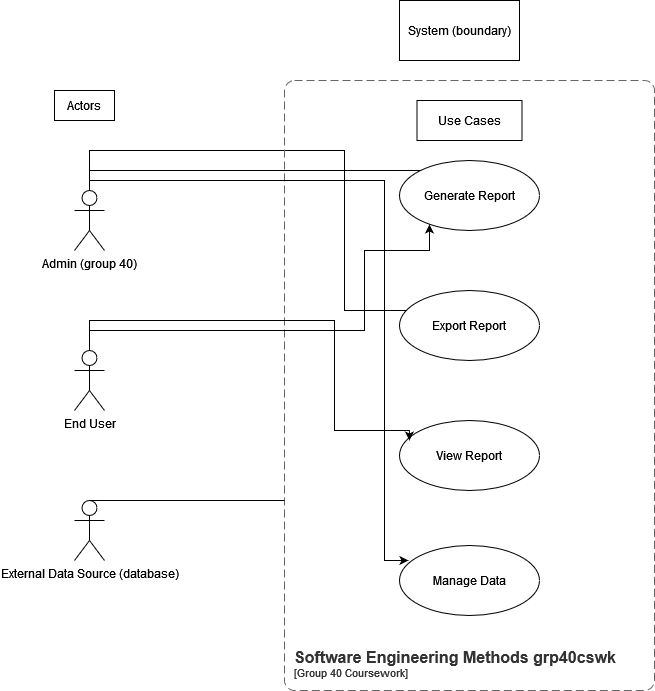

The diagram above was exported from draw.io. Its source (the exported page's mxGraphModel, read from the mxfile embedded in the PNG):
<mxGraphModel dx="1434" dy="754" grid="1" gridSize="10" guides="1" tooltips="1" connect="1" arrows="1" fold="1" page="1" pageScale="1" pageWidth="827" pageHeight="1169" math="0" shadow="0">
  <root>
    <mxCell id="0" />
    <mxCell id="1" parent="0" />
    <mxCell id="dKHJKrK5DJ_SS8PQG8u8-12" style="edgeStyle=orthogonalEdgeStyle;rounded=0;orthogonalLoop=1;jettySize=auto;html=1;exitX=0.5;exitY=0.5;exitDx=0;exitDy=0;exitPerimeter=0;entryX=0;entryY=0.5;entryDx=0;entryDy=0;" edge="1" parent="1" source="dKHJKrK5DJ_SS8PQG8u8-2" target="dKHJKrK5DJ_SS8PQG8u8-7">
      <mxGeometry relative="1" as="geometry">
        <Array as="points">
          <mxPoint x="480" y="180" />
        </Array>
      </mxGeometry>
    </mxCell>
    <mxCell id="dKHJKrK5DJ_SS8PQG8u8-13" style="edgeStyle=orthogonalEdgeStyle;rounded=0;orthogonalLoop=1;jettySize=auto;html=1;exitX=0.5;exitY=0;exitDx=0;exitDy=0;exitPerimeter=0;" edge="1" parent="1" source="dKHJKrK5DJ_SS8PQG8u8-2">
      <mxGeometry relative="1" as="geometry">
        <mxPoint x="479.5" y="320" as="targetPoint" />
        <mxPoint x="339.5" y="180" as="sourcePoint" />
        <Array as="points">
          <mxPoint x="135" y="160" />
          <mxPoint x="390" y="160" />
          <mxPoint x="390" y="320" />
        </Array>
      </mxGeometry>
    </mxCell>
    <mxCell id="dKHJKrK5DJ_SS8PQG8u8-2" value="Admin (group 40)" style="shape=umlActor;verticalLabelPosition=bottom;verticalAlign=top;html=1;outlineConnect=0;" vertex="1" parent="1">
      <mxGeometry x="120" y="200" width="30" height="60" as="geometry" />
    </mxCell>
    <mxCell id="dKHJKrK5DJ_SS8PQG8u8-3" value="&lt;div&gt;End User&lt;br&gt;&lt;/div&gt;" style="shape=umlActor;verticalLabelPosition=bottom;verticalAlign=top;html=1;outlineConnect=0;" vertex="1" parent="1">
      <mxGeometry x="120" y="360" width="30" height="60" as="geometry" />
    </mxCell>
    <mxCell id="dKHJKrK5DJ_SS8PQG8u8-4" value="External Data Source (database)" style="shape=umlActor;verticalLabelPosition=bottom;verticalAlign=top;html=1;outlineConnect=0;" vertex="1" parent="1">
      <mxGeometry x="120" y="510" width="30" height="60" as="geometry" />
    </mxCell>
    <object placeholders="1" c4Name="Software Engineering Methods grp40cswk" c4Type="SystemScopeBoundary" c4Application="Group 40 Coursework" label="&lt;font style=&quot;font-size: 16px&quot;&gt;&lt;b&gt;&lt;div style=&quot;text-align: left&quot;&gt;%c4Name%&lt;/div&gt;&lt;/b&gt;&lt;/font&gt;&lt;div style=&quot;text-align: left&quot;&gt;[%c4Application%]&lt;/div&gt;" id="dKHJKrK5DJ_SS8PQG8u8-6">
      <mxCell style="rounded=1;fontSize=11;whiteSpace=wrap;html=1;dashed=1;arcSize=20;fillColor=none;strokeColor=#666666;fontColor=#333333;labelBackgroundColor=none;align=left;verticalAlign=bottom;labelBorderColor=none;spacingTop=0;spacing=10;dashPattern=8 4;metaEdit=1;rotatable=0;perimeter=rectanglePerimeter;noLabel=0;labelPadding=0;allowArrows=0;connectable=0;expand=0;recursiveResize=0;editable=1;pointerEvents=0;absoluteArcSize=1;points=[[0.25,0,0],[0.5,0,0],[0.75,0,0],[1,0.25,0],[1,0.5,0],[1,0.75,0],[0.75,1,0],[0.5,1,0],[0.25,1,0],[0,0.75,0],[0,0.5,0],[0,0.25,0]];" vertex="1" parent="1">
        <mxGeometry x="330" y="90" width="370" height="610" as="geometry" />
      </mxCell>
    </object>
    <mxCell id="dKHJKrK5DJ_SS8PQG8u8-7" value="Generate Report" style="ellipse;whiteSpace=wrap;html=1;" vertex="1" parent="1">
      <mxGeometry x="445" y="170" width="140" height="70" as="geometry" />
    </mxCell>
    <mxCell id="dKHJKrK5DJ_SS8PQG8u8-8" value="Export Report" style="ellipse;whiteSpace=wrap;html=1;" vertex="1" parent="1">
      <mxGeometry x="445" y="300" width="140" height="70" as="geometry" />
    </mxCell>
    <mxCell id="dKHJKrK5DJ_SS8PQG8u8-9" value="&lt;div&gt;View Report&lt;/div&gt;" style="ellipse;whiteSpace=wrap;html=1;" vertex="1" parent="1">
      <mxGeometry x="445" y="430" width="140" height="70" as="geometry" />
    </mxCell>
    <mxCell id="dKHJKrK5DJ_SS8PQG8u8-10" value="&lt;div&gt;Manage Data&lt;/div&gt;" style="ellipse;whiteSpace=wrap;html=1;" vertex="1" parent="1">
      <mxGeometry x="445" y="555" width="140" height="70" as="geometry" />
    </mxCell>
    <mxCell id="dKHJKrK5DJ_SS8PQG8u8-14" style="edgeStyle=orthogonalEdgeStyle;rounded=0;orthogonalLoop=1;jettySize=auto;html=1;entryX=0.064;entryY=0.214;entryDx=0;entryDy=0;entryPerimeter=0;" edge="1" parent="1" source="dKHJKrK5DJ_SS8PQG8u8-2" target="dKHJKrK5DJ_SS8PQG8u8-10">
      <mxGeometry relative="1" as="geometry">
        <mxPoint x="480" y="590" as="targetPoint" />
        <Array as="points">
          <mxPoint x="135" y="190" />
          <mxPoint x="430" y="190" />
          <mxPoint x="430" y="570" />
        </Array>
      </mxGeometry>
    </mxCell>
    <mxCell id="dKHJKrK5DJ_SS8PQG8u8-15" style="edgeStyle=orthogonalEdgeStyle;rounded=0;orthogonalLoop=1;jettySize=auto;html=1;entryX=0.214;entryY=0.914;entryDx=0;entryDy=0;entryPerimeter=0;" edge="1" parent="1" source="dKHJKrK5DJ_SS8PQG8u8-3" target="dKHJKrK5DJ_SS8PQG8u8-7">
      <mxGeometry relative="1" as="geometry">
        <Array as="points">
          <mxPoint x="135" y="340" />
          <mxPoint x="410" y="340" />
          <mxPoint x="410" y="260" />
          <mxPoint x="475" y="260" />
        </Array>
      </mxGeometry>
    </mxCell>
    <mxCell id="dKHJKrK5DJ_SS8PQG8u8-16" style="edgeStyle=orthogonalEdgeStyle;rounded=0;orthogonalLoop=1;jettySize=auto;html=1;entryX=0.071;entryY=0.286;entryDx=0;entryDy=0;entryPerimeter=0;exitX=0.5;exitY=0;exitDx=0;exitDy=0;exitPerimeter=0;" edge="1" parent="1" source="dKHJKrK5DJ_SS8PQG8u8-3" target="dKHJKrK5DJ_SS8PQG8u8-9">
      <mxGeometry relative="1" as="geometry">
        <Array as="points">
          <mxPoint x="135" y="330" />
          <mxPoint x="380" y="330" />
          <mxPoint x="380" y="440" />
        </Array>
      </mxGeometry>
    </mxCell>
    <mxCell id="dKHJKrK5DJ_SS8PQG8u8-20" value="" style="edgeStyle=none;html=1;endArrow=none;verticalAlign=bottom;rounded=0;exitX=0.5;exitY=0;exitDx=0;exitDy=0;exitPerimeter=0;" edge="1" parent="1" source="dKHJKrK5DJ_SS8PQG8u8-4">
      <mxGeometry width="160" relative="1" as="geometry">
        <mxPoint x="150" y="539.5" as="sourcePoint" />
        <mxPoint x="330" y="510" as="targetPoint" />
      </mxGeometry>
    </mxCell>
    <mxCell id="dKHJKrK5DJ_SS8PQG8u8-22" value="&lt;div&gt;Actors&lt;/div&gt;" style="rounded=0;whiteSpace=wrap;html=1;" vertex="1" parent="1">
      <mxGeometry x="100" y="100" width="60" height="30" as="geometry" />
    </mxCell>
    <mxCell id="dKHJKrK5DJ_SS8PQG8u8-23" value="&lt;div&gt;System (boundary)&lt;/div&gt;" style="rounded=0;whiteSpace=wrap;html=1;" vertex="1" parent="1">
      <mxGeometry x="445" y="10" width="120" height="60" as="geometry" />
    </mxCell>
    <mxCell id="dKHJKrK5DJ_SS8PQG8u8-27" value="Use Cases" style="rounded=0;whiteSpace=wrap;html=1;" vertex="1" parent="1">
      <mxGeometry x="462.5" y="110" width="105" height="40" as="geometry" />
    </mxCell>
  </root>
</mxGraphModel>